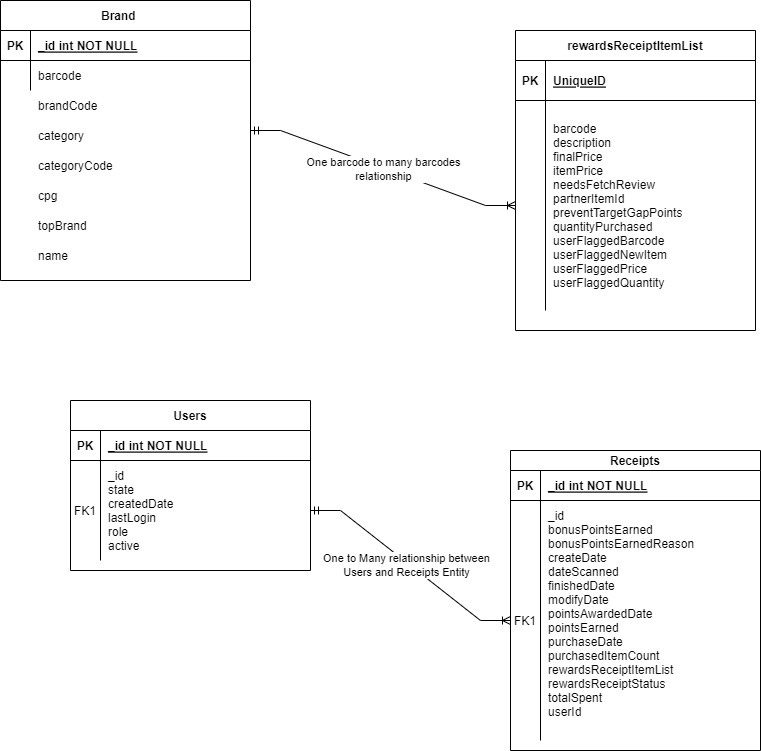

The diagram above was exported from draw.io. Its source (the exported page's mxGraphModel, read from the mxfile embedded in the PNG):
<mxGraphModel dx="1290" dy="566" grid="1" gridSize="10" guides="1" tooltips="1" connect="1" arrows="1" fold="1" page="1" pageScale="1" pageWidth="850" pageHeight="1100" math="0" shadow="0" extFonts="Permanent Marker^https://fonts.googleapis.com/css?family=Permanent+Marker">
  <root>
    <mxCell id="0" />
    <mxCell id="1" parent="0" />
    <mxCell id="C-vyLk0tnHw3VtMMgP7b-2" value="Receipts" style="shape=table;startSize=20;container=1;collapsible=1;childLayout=tableLayout;fixedRows=1;rowLines=0;fontStyle=1;align=center;resizeLast=1;" parent="1" vertex="1">
      <mxGeometry x="560" y="490" width="250" height="300" as="geometry" />
    </mxCell>
    <mxCell id="C-vyLk0tnHw3VtMMgP7b-3" value="" style="shape=partialRectangle;collapsible=0;dropTarget=0;pointerEvents=0;fillColor=none;points=[[0,0.5],[1,0.5]];portConstraint=eastwest;top=0;left=0;right=0;bottom=1;" parent="C-vyLk0tnHw3VtMMgP7b-2" vertex="1">
      <mxGeometry y="20" width="250" height="30" as="geometry" />
    </mxCell>
    <mxCell id="C-vyLk0tnHw3VtMMgP7b-4" value="PK" style="shape=partialRectangle;overflow=hidden;connectable=0;fillColor=none;top=0;left=0;bottom=0;right=0;fontStyle=1;" parent="C-vyLk0tnHw3VtMMgP7b-3" vertex="1">
      <mxGeometry width="30" height="30" as="geometry">
        <mxRectangle width="30" height="30" as="alternateBounds" />
      </mxGeometry>
    </mxCell>
    <mxCell id="C-vyLk0tnHw3VtMMgP7b-5" value="_id int NOT NULL " style="shape=partialRectangle;overflow=hidden;connectable=0;fillColor=none;top=0;left=0;bottom=0;right=0;align=left;spacingLeft=6;fontStyle=5;" parent="C-vyLk0tnHw3VtMMgP7b-3" vertex="1">
      <mxGeometry x="30" width="220" height="30" as="geometry">
        <mxRectangle width="220" height="30" as="alternateBounds" />
      </mxGeometry>
    </mxCell>
    <mxCell id="C-vyLk0tnHw3VtMMgP7b-6" value="" style="shape=partialRectangle;collapsible=0;dropTarget=0;pointerEvents=0;fillColor=none;points=[[0,0.5],[1,0.5]];portConstraint=eastwest;top=0;left=0;right=0;bottom=0;" parent="C-vyLk0tnHw3VtMMgP7b-2" vertex="1">
      <mxGeometry y="50" width="250" height="240" as="geometry" />
    </mxCell>
    <mxCell id="C-vyLk0tnHw3VtMMgP7b-7" value="FK1" style="shape=partialRectangle;overflow=hidden;connectable=0;fillColor=none;top=0;left=0;bottom=0;right=0;" parent="C-vyLk0tnHw3VtMMgP7b-6" vertex="1">
      <mxGeometry width="30" height="240" as="geometry">
        <mxRectangle width="30" height="240" as="alternateBounds" />
      </mxGeometry>
    </mxCell>
    <mxCell id="C-vyLk0tnHw3VtMMgP7b-8" value="_id&#10;  bonusPointsEarned&#10;  bonusPointsEarnedReason&#10;  createDate&#10;  dateScanned&#10;  finishedDate&#10;  modifyDate&#10;  pointsAwardedDate&#10;  pointsEarned&#10;  purchaseDate&#10;  purchasedItemCount&#10;  rewardsReceiptItemList&#10;  rewardsReceiptStatus&#10;  totalSpent&#10;  userId&#10; " style="shape=partialRectangle;overflow=hidden;connectable=0;fillColor=none;top=0;left=0;bottom=0;right=0;align=left;spacingLeft=6;" parent="C-vyLk0tnHw3VtMMgP7b-6" vertex="1">
      <mxGeometry x="30" width="220" height="240" as="geometry">
        <mxRectangle width="220" height="240" as="alternateBounds" />
      </mxGeometry>
    </mxCell>
    <mxCell id="C-vyLk0tnHw3VtMMgP7b-13" value="Users" style="shape=table;startSize=30;container=1;collapsible=1;childLayout=tableLayout;fixedRows=1;rowLines=0;fontStyle=1;align=center;resizeLast=1;" parent="1" vertex="1">
      <mxGeometry x="120" y="440" width="240" height="170" as="geometry" />
    </mxCell>
    <mxCell id="C-vyLk0tnHw3VtMMgP7b-14" value="" style="shape=partialRectangle;collapsible=0;dropTarget=0;pointerEvents=0;fillColor=none;points=[[0,0.5],[1,0.5]];portConstraint=eastwest;top=0;left=0;right=0;bottom=1;" parent="C-vyLk0tnHw3VtMMgP7b-13" vertex="1">
      <mxGeometry y="30" width="240" height="30" as="geometry" />
    </mxCell>
    <mxCell id="C-vyLk0tnHw3VtMMgP7b-15" value="PK" style="shape=partialRectangle;overflow=hidden;connectable=0;fillColor=none;top=0;left=0;bottom=0;right=0;fontStyle=1;" parent="C-vyLk0tnHw3VtMMgP7b-14" vertex="1">
      <mxGeometry width="30" height="30" as="geometry">
        <mxRectangle width="30" height="30" as="alternateBounds" />
      </mxGeometry>
    </mxCell>
    <mxCell id="C-vyLk0tnHw3VtMMgP7b-16" value="_id int NOT NULL " style="shape=partialRectangle;overflow=hidden;connectable=0;fillColor=none;top=0;left=0;bottom=0;right=0;align=left;spacingLeft=6;fontStyle=5;" parent="C-vyLk0tnHw3VtMMgP7b-14" vertex="1">
      <mxGeometry x="30" width="210" height="30" as="geometry">
        <mxRectangle width="210" height="30" as="alternateBounds" />
      </mxGeometry>
    </mxCell>
    <mxCell id="C-vyLk0tnHw3VtMMgP7b-17" value="" style="shape=partialRectangle;collapsible=0;dropTarget=0;pointerEvents=0;fillColor=none;points=[[0,0.5],[1,0.5]];portConstraint=eastwest;top=0;left=0;right=0;bottom=0;" parent="C-vyLk0tnHw3VtMMgP7b-13" vertex="1">
      <mxGeometry y="60" width="240" height="100" as="geometry" />
    </mxCell>
    <mxCell id="C-vyLk0tnHw3VtMMgP7b-18" value="FK1" style="shape=partialRectangle;overflow=hidden;connectable=0;fillColor=none;top=0;left=0;bottom=0;right=0;" parent="C-vyLk0tnHw3VtMMgP7b-17" vertex="1">
      <mxGeometry width="30" height="100" as="geometry">
        <mxRectangle width="30" height="100" as="alternateBounds" />
      </mxGeometry>
    </mxCell>
    <mxCell id="C-vyLk0tnHw3VtMMgP7b-19" value="_id&#10;state&#10;createdDate&#10;lastLogin&#10;role&#10;active" style="shape=partialRectangle;overflow=hidden;connectable=0;fillColor=none;top=0;left=0;bottom=0;right=0;align=left;spacingLeft=6;" parent="C-vyLk0tnHw3VtMMgP7b-17" vertex="1">
      <mxGeometry x="30" width="210" height="100" as="geometry">
        <mxRectangle width="210" height="100" as="alternateBounds" />
      </mxGeometry>
    </mxCell>
    <mxCell id="C-vyLk0tnHw3VtMMgP7b-23" value="Brand    " style="shape=table;startSize=30;container=1;collapsible=1;childLayout=tableLayout;fixedRows=1;rowLines=0;fontStyle=1;align=center;resizeLast=1;" parent="1" vertex="1">
      <mxGeometry x="50" y="40" width="250" height="280" as="geometry" />
    </mxCell>
    <mxCell id="C-vyLk0tnHw3VtMMgP7b-24" value="" style="shape=partialRectangle;collapsible=0;dropTarget=0;pointerEvents=0;fillColor=none;points=[[0,0.5],[1,0.5]];portConstraint=eastwest;top=0;left=0;right=0;bottom=1;" parent="C-vyLk0tnHw3VtMMgP7b-23" vertex="1">
      <mxGeometry y="30" width="250" height="30" as="geometry" />
    </mxCell>
    <mxCell id="C-vyLk0tnHw3VtMMgP7b-25" value="PK" style="shape=partialRectangle;overflow=hidden;connectable=0;fillColor=none;top=0;left=0;bottom=0;right=0;fontStyle=1;" parent="C-vyLk0tnHw3VtMMgP7b-24" vertex="1">
      <mxGeometry width="30" height="30" as="geometry">
        <mxRectangle width="30" height="30" as="alternateBounds" />
      </mxGeometry>
    </mxCell>
    <mxCell id="C-vyLk0tnHw3VtMMgP7b-26" value="_id int NOT NULL " style="shape=partialRectangle;overflow=hidden;connectable=0;fillColor=none;top=0;left=0;bottom=0;right=0;align=left;spacingLeft=6;fontStyle=5;" parent="C-vyLk0tnHw3VtMMgP7b-24" vertex="1">
      <mxGeometry x="30" width="220" height="30" as="geometry">
        <mxRectangle width="220" height="30" as="alternateBounds" />
      </mxGeometry>
    </mxCell>
    <mxCell id="C-vyLk0tnHw3VtMMgP7b-27" value="" style="shape=partialRectangle;collapsible=0;dropTarget=0;pointerEvents=0;fillColor=none;points=[[0,0.5],[1,0.5]];portConstraint=eastwest;top=0;left=0;right=0;bottom=0;" parent="C-vyLk0tnHw3VtMMgP7b-23" vertex="1">
      <mxGeometry y="60" width="250" height="30" as="geometry" />
    </mxCell>
    <mxCell id="C-vyLk0tnHw3VtMMgP7b-28" value="" style="shape=partialRectangle;overflow=hidden;connectable=0;fillColor=none;top=0;left=0;bottom=0;right=0;" parent="C-vyLk0tnHw3VtMMgP7b-27" vertex="1">
      <mxGeometry width="30" height="30" as="geometry">
        <mxRectangle width="30" height="30" as="alternateBounds" />
      </mxGeometry>
    </mxCell>
    <mxCell id="C-vyLk0tnHw3VtMMgP7b-29" value="barcode" style="shape=partialRectangle;overflow=hidden;connectable=0;fillColor=none;top=0;left=0;bottom=0;right=0;align=left;spacingLeft=6;" parent="C-vyLk0tnHw3VtMMgP7b-27" vertex="1">
      <mxGeometry x="30" width="220" height="30" as="geometry">
        <mxRectangle width="220" height="30" as="alternateBounds" />
      </mxGeometry>
    </mxCell>
    <mxCell id="FjEV8Xz2ouHNXWiAs7VZ-1" value="brandCode" style="shape=partialRectangle;overflow=hidden;connectable=0;fillColor=none;top=0;left=0;bottom=0;right=0;align=left;spacingLeft=6;" parent="1" vertex="1">
      <mxGeometry x="80" y="130" width="220" height="30" as="geometry">
        <mxRectangle width="220" height="30" as="alternateBounds" />
      </mxGeometry>
    </mxCell>
    <mxCell id="FjEV8Xz2ouHNXWiAs7VZ-2" value="category" style="shape=partialRectangle;overflow=hidden;connectable=0;fillColor=none;top=0;left=0;bottom=0;right=0;align=left;spacingLeft=6;" parent="1" vertex="1">
      <mxGeometry x="80" y="160" width="220" height="30" as="geometry">
        <mxRectangle width="220" height="30" as="alternateBounds" />
      </mxGeometry>
    </mxCell>
    <mxCell id="FjEV8Xz2ouHNXWiAs7VZ-3" value="cpg" style="shape=partialRectangle;overflow=hidden;connectable=0;fillColor=none;top=0;left=0;bottom=0;right=0;align=left;spacingLeft=6;" parent="1" vertex="1">
      <mxGeometry x="80" y="220" width="220" height="30" as="geometry">
        <mxRectangle width="220" height="30" as="alternateBounds" />
      </mxGeometry>
    </mxCell>
    <mxCell id="FjEV8Xz2ouHNXWiAs7VZ-4" value="categoryCode" style="shape=partialRectangle;overflow=hidden;connectable=0;fillColor=none;top=0;left=0;bottom=0;right=0;align=left;spacingLeft=6;" parent="1" vertex="1">
      <mxGeometry x="80" y="190" width="220" height="30" as="geometry">
        <mxRectangle width="220" height="30" as="alternateBounds" />
      </mxGeometry>
    </mxCell>
    <mxCell id="FjEV8Xz2ouHNXWiAs7VZ-5" value="topBrand " style="shape=partialRectangle;overflow=hidden;connectable=0;fillColor=none;top=0;left=0;bottom=0;right=0;align=left;spacingLeft=6;" parent="1" vertex="1">
      <mxGeometry x="80" y="250" width="220" height="30" as="geometry">
        <mxRectangle width="220" height="30" as="alternateBounds" />
      </mxGeometry>
    </mxCell>
    <mxCell id="FjEV8Xz2ouHNXWiAs7VZ-6" value="name" style="shape=partialRectangle;overflow=hidden;connectable=0;fillColor=none;top=0;left=0;bottom=0;right=0;align=left;spacingLeft=6;" parent="1" vertex="1">
      <mxGeometry x="80" y="280" width="220" height="30" as="geometry">
        <mxRectangle width="220" height="30" as="alternateBounds" />
      </mxGeometry>
    </mxCell>
    <mxCell id="ZnwJ6OgYzkyU8gJlKOeH-4" value="" style="edgeStyle=entityRelationEdgeStyle;fontSize=12;html=1;endArrow=ERoneToMany;startArrow=ERmandOne;rounded=0;exitX=1;exitY=0.5;exitDx=0;exitDy=0;entryX=0;entryY=0.5;entryDx=0;entryDy=0;" edge="1" parent="1" source="C-vyLk0tnHw3VtMMgP7b-17" target="C-vyLk0tnHw3VtMMgP7b-6">
      <mxGeometry width="100" height="100" relative="1" as="geometry">
        <mxPoint x="480" y="560" as="sourcePoint" />
        <mxPoint x="580" y="460" as="targetPoint" />
      </mxGeometry>
    </mxCell>
    <mxCell id="ZnwJ6OgYzkyU8gJlKOeH-5" value="One to Many relationship between &lt;br&gt;Users and Receipts Entity" style="edgeLabel;html=1;align=center;verticalAlign=middle;resizable=0;points=[];" vertex="1" connectable="0" parent="ZnwJ6OgYzkyU8gJlKOeH-4">
      <mxGeometry x="-0.0318" y="-2" relative="1" as="geometry">
        <mxPoint as="offset" />
      </mxGeometry>
    </mxCell>
    <mxCell id="ZnwJ6OgYzkyU8gJlKOeH-6" value="rewardsReceiptItemList" style="shape=table;startSize=30;container=1;collapsible=1;childLayout=tableLayout;fixedRows=1;rowLines=0;fontStyle=1;align=center;resizeLast=1;" vertex="1" parent="1">
      <mxGeometry x="565" y="70" width="240" height="300" as="geometry" />
    </mxCell>
    <mxCell id="ZnwJ6OgYzkyU8gJlKOeH-7" value="" style="shape=tableRow;horizontal=0;startSize=0;swimlaneHead=0;swimlaneBody=0;fillColor=none;collapsible=0;dropTarget=0;points=[[0,0.5],[1,0.5]];portConstraint=eastwest;top=0;left=0;right=0;bottom=1;" vertex="1" parent="ZnwJ6OgYzkyU8gJlKOeH-6">
      <mxGeometry y="30" width="240" height="40" as="geometry" />
    </mxCell>
    <mxCell id="ZnwJ6OgYzkyU8gJlKOeH-8" value="PK" style="shape=partialRectangle;connectable=0;fillColor=none;top=0;left=0;bottom=0;right=0;fontStyle=1;overflow=hidden;" vertex="1" parent="ZnwJ6OgYzkyU8gJlKOeH-7">
      <mxGeometry width="30" height="40" as="geometry">
        <mxRectangle width="30" height="40" as="alternateBounds" />
      </mxGeometry>
    </mxCell>
    <mxCell id="ZnwJ6OgYzkyU8gJlKOeH-9" value="UniqueID" style="shape=partialRectangle;connectable=0;fillColor=none;top=0;left=0;bottom=0;right=0;align=left;spacingLeft=6;fontStyle=5;overflow=hidden;" vertex="1" parent="ZnwJ6OgYzkyU8gJlKOeH-7">
      <mxGeometry x="30" width="210" height="40" as="geometry">
        <mxRectangle width="210" height="40" as="alternateBounds" />
      </mxGeometry>
    </mxCell>
    <mxCell id="ZnwJ6OgYzkyU8gJlKOeH-10" value="" style="shape=tableRow;horizontal=0;startSize=0;swimlaneHead=0;swimlaneBody=0;fillColor=none;collapsible=0;dropTarget=0;points=[[0,0.5],[1,0.5]];portConstraint=eastwest;top=0;left=0;right=0;bottom=0;" vertex="1" parent="ZnwJ6OgYzkyU8gJlKOeH-6">
      <mxGeometry y="70" width="240" height="210" as="geometry" />
    </mxCell>
    <mxCell id="ZnwJ6OgYzkyU8gJlKOeH-11" value="" style="shape=partialRectangle;connectable=0;fillColor=none;top=0;left=0;bottom=0;right=0;editable=1;overflow=hidden;" vertex="1" parent="ZnwJ6OgYzkyU8gJlKOeH-10">
      <mxGeometry width="30" height="210" as="geometry">
        <mxRectangle width="30" height="210" as="alternateBounds" />
      </mxGeometry>
    </mxCell>
    <mxCell id="ZnwJ6OgYzkyU8gJlKOeH-12" value="barcode&#10;description&#10;finalPrice&#10;itemPrice&#10;needsFetchReview&#10;partnerItemId&#10;preventTargetGapPoints&#10;quantityPurchased&#10;userFlaggedBarcode&#10;userFlaggedNewItem&#10;userFlaggedPrice&#10;userFlaggedQuantity" style="shape=partialRectangle;connectable=0;fillColor=none;top=0;left=0;bottom=0;right=0;align=left;spacingLeft=6;overflow=hidden;" vertex="1" parent="ZnwJ6OgYzkyU8gJlKOeH-10">
      <mxGeometry x="30" width="210" height="210" as="geometry">
        <mxRectangle width="210" height="210" as="alternateBounds" />
      </mxGeometry>
    </mxCell>
    <mxCell id="ZnwJ6OgYzkyU8gJlKOeH-19" value="" style="edgeStyle=entityRelationEdgeStyle;fontSize=12;html=1;endArrow=ERoneToMany;startArrow=ERmandOne;rounded=0;entryX=0;entryY=0.5;entryDx=0;entryDy=0;" edge="1" parent="1" target="ZnwJ6OgYzkyU8gJlKOeH-10">
      <mxGeometry width="100" height="100" relative="1" as="geometry">
        <mxPoint x="300" y="170" as="sourcePoint" />
        <mxPoint x="475" y="100" as="targetPoint" />
      </mxGeometry>
    </mxCell>
    <mxCell id="ZnwJ6OgYzkyU8gJlKOeH-20" value="One barcode to many barcodes&lt;br&gt;relationship" style="edgeLabel;html=1;align=center;verticalAlign=middle;resizable=0;points=[];" vertex="1" connectable="0" parent="ZnwJ6OgYzkyU8gJlKOeH-19">
      <mxGeometry x="0.0037" y="-1" relative="1" as="geometry">
        <mxPoint as="offset" />
      </mxGeometry>
    </mxCell>
  </root>
</mxGraphModel>